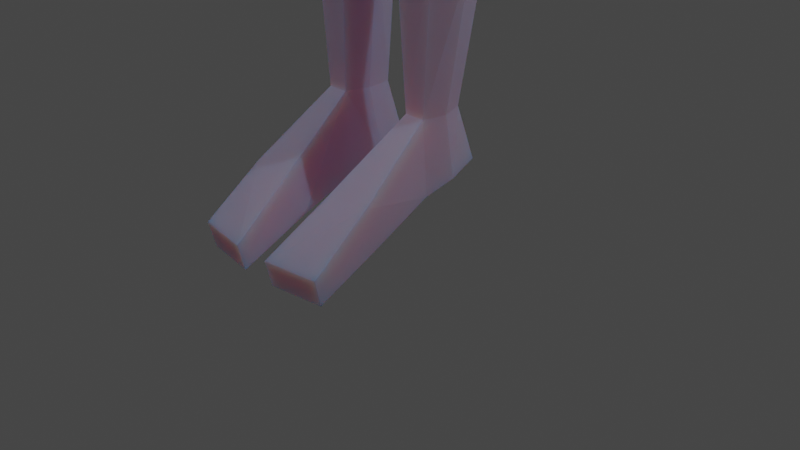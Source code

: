 # Source: woman_2.blend  (saved by Blender 2.80.74; exported with 4.5.12 LTS)
import bpy
from mathutils import Matrix  # noqa: F401  (used for matrix-valued properties, if any)

bpy.ops.wm.read_factory_settings(use_empty=True)
scene = bpy.context.scene
scene.name = 'Scene'

# ---- collections
col_collection = bpy.data.collections.new('Collection'); scene.collection.children.link(col_collection)

# ---- materials (node trees are filled in below, after node groups)
mat_material = bpy.data.materials.new('Material')
mat_material.alpha_threshold = 0.0
mat_material.use_transparent_shadow = False
mat_material.line_color = (0.0, 0.0, 0.0, 1.0)

# ---- material node trees
mat_material.use_nodes = True; mat_material.node_tree.nodes.clear()
_N = mat_material.node_tree.nodes; _L = mat_material.node_tree.links
n0 = _N.new('ShaderNodeOutputMaterial'); n0.name = 'Material Output'; n0.location = (300, 300)
n1 = _N.new('ShaderNodeSubsurfaceScattering'); n1.name = 'Subsurface Scattering'; n1.location = (19, 281)
n1.falloff = 'BURLEY'
n1.inputs[0].default_value = (0.6359, 0.5621, 0.8, 1.0)
n1.inputs[1].default_value = 1.0
n2 = _N.new('ShaderNodeBsdfPrincipled'); n2.name = 'Principled BSDF'; n2.location = (-342, 92)
n2.distribution = 'GGX'
n2.subsurface_method = 'BURLEY'
n2.inputs[2].default_value = 0.4
n2.inputs[3].default_value = 1.45
n2.inputs[27].default_value = (0.0, 0.0, 0.0, 1.0)
n2.inputs[28].default_value = 1.0
_L.new(n1.outputs[0], n0.inputs[0])
n0.is_active_output = True

# ---- world
world_world = bpy.data.worlds.new('World'); scene.world = world_world
world_world.use_nodes = True; world_world.node_tree.nodes.clear()
_N = world_world.node_tree.nodes; _L = world_world.node_tree.links
n0 = _N.new('ShaderNodeOutputWorld'); n0.name = 'World Output'; n0.location = (300, 300)
n1 = _N.new('ShaderNodeBackground'); n1.name = 'Background'; n1.location = (10, 300)
n1.inputs[0].default_value = (0.05088, 0.05088, 0.05088, 1.0)
_L.new(n1.outputs[0], n0.inputs[0])
n0.is_active_output = True
world_world.color = (0.05088, 0.05088, 0.05088)
world_world.use_sun_shadow = False
world_world.sun_shadow_jitter_overblur = 0.0

# ---- cameras
cam_camera = bpy.data.cameras.new('Camera')
cam_camera.clip_end = 100.0
cam_camera.ortho_scale = 7.314

# ---- lights
light_light = bpy.data.lights.new('Light', 'POINT')
light_light.transmission_factor = 0.0
light_light.energy = 1000.0
light_light.shadow_soft_size = 0.1
light_light.shadow_maximum_resolution = 0.006
light_light.use_absolute_resolution = True
light_light_001 = bpy.data.lights.new('Light.001', 'POINT')
light_light_001.transmission_factor = 0.0
light_light_001.energy = 1000.0
light_light_001.shadow_soft_size = 0.1
light_light_001.shadow_maximum_resolution = 0.006
light_light_001.use_absolute_resolution = True

# ---- meshes
me_cube = bpy.data.meshes.new('Cube')
me_cube.from_pydata([(0.3414, 0.2286, 16.83), (0.2629, -0.3134, 14.36), (0.3488, -0.4808, 16.84), (0.2645, -0.8051, 14.8), (0.6101, 0.4766, 16.37), (0.5392, -0.6998, 16.37), (0.668, 0.4963, 15.92), (0.6045, -0.7306, 16.1), (0.5206, 0.245, 15.45), (0.553, -0.7334, 15.45), (0.4227, -0.09793, 16.87), (0.4502, 0.02382, 14.45), (0.7416, -0.0741, 16.37), (0.0, 0.4392, 14.51), (0.7827, -0.04842, 16.1), (0.6382, -0.04842, 15.45), (0.0, -0.3565, 14.34), (0.277, -0.5507, 14.84), (0.0, -0.5657, 14.84), (0.0, -0.5441, 16.88), (0.0, -0.9198, 14.8), (0.0, 0.28, 16.9), (0.0, 0.6455, 16.37), (0.0, -0.9198, 16.37), (0.0, -0.9198, 16.1), (0.0, 0.6455, 15.92), (0.0, 0.4052, 15.45), (0.0, -1.074, 15.45), (0.3546, 0.2593, 14.47), (0.0, -0.0928, 16.96), (0.0, -0.6956, 8.776), (0.0, -0.3266, 14.18), (1.813e-17, 0.8319, 10.08), (0.0, 0.5539, 14.13), (1.533, -0.6419, 9.78), (0.5521, -0.3266, 14.17), (1.449, 0.8319, 10.09), (0.6899, 0.4934, 14.18), (0.0, -0.6668, 11.18), (0.0, 0.4503, 11.41), (1.032, 0.4503, 11.41), (1.016, -0.5306, 11.18), (0.0, -0.9281, 12.8), (0.0, 0.8299, 12.8), (1.32, 0.7755, 12.8), (1.228, -0.9525, 12.8), (0.2556, -0.4503, 5.326), (0.281, 0.2774, 5.269), (-7.252e-18, 1.102, 8.809), (0.8742, -0.4595, 5.326), (1.554, -0.6246, 8.753), (0.8448, 0.2729, 5.269), (1.412, 1.102, 8.802), (0.2837, 0.2829, 4.982), (0.3363, -0.4218, 4.935), (0.8567, 0.2986, 4.982), (0.7502, -0.4272, 4.935), (0.3677, 0.1942, 1.328), (0.4223, -0.3135, 1.328), (0.5968, 0.1942, 1.328), (0.6463, -0.3135, 1.328), (0.1463, 0.6742, 7.697), (1.24, 0.6742, 7.691), (1.427, -0.6221, 7.789), (0.06798, -0.6929, 7.806), (0.233, 0.5242, 6.69), (1.086, 0.5242, 6.673), (1.196, -0.5739, 6.673), (0.1548, -0.6446, 6.695), (0.2585, 0.2841, 0.8049), (0.2361, -0.3139, 0.5815), (0.7217, 0.2841, 0.8049), (0.705, -0.3139, 0.5815), (0.2035, -1.835, 0.2705), (0.8023, -1.749, 0.2705), (0.2035, -1.764, -0.008097), (0.7873, -1.681, -0.008097), (0.3802, -0.1546, 14.76), (0.1958, -0.4164, 14.63), (0.0, 0.3382, 14.95), (0.0, -0.4168, 14.6), (0.3525, 0.1546, 14.9), (1.5, 1.118, 9.307), (8.052e-33, 1.118, 9.333), (1.625, -0.6685, 9.266), (0.0408, -0.6942, 8.291), (0.0408, 1.012, 8.286), (1.343, 1.012, 8.279), (1.499, -0.6233, 8.271), (0.2553, 0.4436, 6.091), (0.972, 0.4436, 6.176), (1.047, -0.5309, 6.081), (0.1626, -0.6015, 6.037), (0.2801, -0.4645, 3.688), (0.839, -0.4429, 3.688), (0.9635, 0.4131, 3.688), (0.1389, 0.4478, 3.688), (0.8166, -0.4669, 4.223), (0.1478, 0.4772, 4.223), (0.2966, -0.4753, 4.223), (0.9693, 0.4227, 4.223), (0.7758, -0.4486, 4.579), (0.2263, 0.3921, 4.606), (0.3, -0.4674, 4.579), (0.9489, 0.3994, 4.579), (0.3551, -0.3735, 2.828), (0.8226, 0.2666, 2.828), (0.7612, -0.3465, 2.828), (0.2904, 0.2466, 2.828), (2.196, -0.2672, 11.45), (2.151, 0.3931, 11.43), (2.51, -0.2554, 11.58), (1.381, -0.251, 14.09), (2.51, 0.3279, 11.55), (1.417, 0.3279, 14.1), (2.298, 0.3931, 11.06), (2.344, -0.22, 11.08), (2.657, 0.3279, 11.18), (2.657, -0.2082, 11.21), (3.411, 0.2469, 8.459), (3.439, -0.1296, 8.46), (3.602, 0.2468, 8.519), (3.605, -0.1179, 8.519), (2.843, 0.3755, 10.81), (2.417, 0.4517, 10.66), (2.843, -0.2613, 10.84), (2.462, -0.2732, 10.68), (3.059, 0.4106, 10.34), (3.059, -0.3004, 10.37), (2.583, 0.4949, 10.17), (2.629, -0.3123, 10.19), (1.532, -0.3783, 13.02), (1.487, 0.4997, 12.99), (1.968, 0.4145, 13.17), (1.968, -0.3664, 13.19), (1.792, 0.4906, 12.22), (2.263, 0.4071, 12.39), (2.263, -0.3582, 12.41), (1.837, -0.3701, 12.24), (0.0, -0.5253, 13.49), (0.0, 0.7164, 13.5), (1.269, 0.5936, 13.59), (1.315, -0.4686, 13.61), (1.731, 0.3749, 13.7), (1.731, -0.3223, 13.73), (1.635, 0.005165, 9.96), (0.817, 0.08337, 14.18), (1.094, -0.1083, 11.29), (1.412, 0.05296, 12.8), (0.2006, -0.08461, 5.298), (0.9355, -0.08461, 5.298), (1.738, 0.1383, 8.794), (0.2344, -0.08052, 4.963), (0.9355, -0.08052, 4.963), (0.3487, -0.06818, 1.328), (0.7008, -0.06818, 1.328), (0.0, 0.1381, 8.809), (1.599, 0.01527, 7.789), (0.004161, 0.01512, 7.8), (0.07018, -0.06022, 6.692), (1.367, -0.06015, 6.673), (0.2166, -0.03061, 0.6932), (0.7533, -0.01487, 0.6932), (1.742, 0.1023, 9.287), (1.67, 0.09379, 8.292), (0.02481, 0.09361, 8.305), (1.218, -0.07891, 6.176), (0.09452, -0.07895, 6.036), (0.1389, -0.01404, 3.688), (1.065, -0.01404, 3.688), (1.046, -0.01462, 4.223), (0.1478, -0.01462, 4.223), (0.1788, -0.03396, 4.579), (1.002, -0.03396, 4.579), (0.2389, -0.04475, 2.828), (0.9401, -0.04475, 2.828), (2.094, 0.06858, 11.43), (2.578, 0.02941, 11.62), (1.456, 0.0222, 14.14), (2.242, 0.09218, 11.06), (2.725, 0.05301, 11.25), (3.419, 0.08752, 8.408), (3.648, 0.05767, 8.515), (2.36, 0.09492, 10.66), (2.911, 0.05027, 10.88), (2.527, 0.09694, 10.17), (3.127, 0.04825, 10.41), (2.036, 0.01722, 13.24), (1.43, 0.06635, 12.99), (1.735, 0.06592, 12.22), (2.331, 0.01764, 12.46), (1.213, 0.06816, 13.59), (1.799, 0.01949, 13.77), (3.613, -0.2398, 7.775), (3.613, 0.3658, 7.775), (3.848, -0.2398, 7.838), (3.848, 0.3658, 7.838), (3.613, 0.063, 7.775), (3.862, 0.063, 7.842), (3.742, 0.063, 7.418), (3.742, -0.2398, 7.418), (3.947, 0.3658, 7.474), (3.742, 0.3658, 7.418), (3.979, 0.063, 7.482), (3.947, -0.2398, 7.474), (3.863, 0.063, 7.135), (3.848, -0.2398, 7.131), (3.714, -0.3729, 7.41), (3.908, -0.3729, 7.463), (4.03, 0.3658, 7.168), (3.848, 0.3658, 7.131), (4.053, 0.063, 7.174), (4.03, -0.2398, 7.168), (4.06, 0.3382, 6.911), (3.933, 0.3382, 6.877), (3.948, 0.063, 6.881), (3.933, -0.2122, 6.877), (4.07, 0.063, 6.914), (4.06, -0.2122, 6.911), (4.074, 0.3027, 6.707), (4.001, 0.3027, 6.697), (4.017, 0.063, 6.702), (4.001, -0.1767, 6.697), (4.08, 0.063, 6.709), (4.074, -0.1767, 6.707), (3.795, -0.3126, 7.167), (3.959, -0.3126, 7.211), (3.782, -0.4369, 7.213), (3.947, -0.4369, 7.257), (3.869, -0.3671, 6.999), (3.972, -0.3671, 7.027), (3.856, -0.4914, 7.045), (3.959, -0.4914, 7.073), (0.8092, 0.2794, 5.13), (0.288, 0.2628, 5.13), (0.284, -0.4921, 5.13), (0.7871, -0.5046, 5.13), (0.8977, -0.08257, 5.13), (0.2366, -0.08257, 5.13), (0.3029, -1.162, 0.7314), (0.7761, -1.128, 0.7441), (0.2649, -0.9875, 0.2909), (0.7493, -0.9549, 0.3032), (3.691, -0.1612, 8.277), (3.724, 0.05957, 8.276), (3.689, 0.2891, 8.277), (3.488, 0.0788, 8.183), (3.501, -0.1688, 8.216), (3.483, 0.2892, 8.216)], [], [(81, 77, 11, 28), (12, 10, 2, 5), (22, 21, 0, 4), (25, 22, 4, 6), (14, 12, 5, 7), (15, 14, 7, 9), (26, 25, 6, 8), (18, 17, 3, 20), (79, 81, 28, 13), (77, 78, 1, 11), (8, 6, 14, 15), (6, 4, 12, 14), (4, 0, 10, 12), (78, 80, 16, 1), (17, 15, 9, 3), (0, 21, 29, 10), (3, 9, 27, 20), (9, 7, 24, 27), (7, 5, 23, 24), (5, 2, 19, 23), (10, 29, 19, 2), (140, 33, 37, 141), (142, 35, 31, 139), (34, 41, 38, 30), (145, 147, 41, 34), (32, 39, 40, 36), (41, 45, 42, 38), (147, 148, 45, 41), (39, 43, 44, 40), (165, 156, 48, 86), (86, 48, 52, 87), (164, 151, 50, 88), (88, 50, 30, 85), (234, 233, 55, 53), (107, 105, 58, 60), (238, 234, 53, 152), (237, 236, 56, 153), (236, 235, 54, 56), (240, 239, 73, 74), (108, 106, 59, 57), (175, 107, 60, 155), (174, 108, 57, 154), (82, 52, 48, 83), (163, 151, 52, 82), (30, 50, 84, 34), (67, 63, 64, 68), (160, 157, 63, 67), (65, 61, 62, 66), (159, 158, 61, 65), (167, 159, 65, 89), (89, 65, 66, 90), (166, 160, 67, 91), (91, 67, 68, 92), (161, 162, 72, 70), (57, 59, 71, 69), (155, 60, 72, 162), (154, 57, 69, 161), (74, 73, 75, 76), (239, 241, 75, 73), (242, 240, 74, 76), (241, 242, 76, 75), (17, 18, 80, 78), (15, 17, 78, 77), (26, 8, 81, 79), (8, 15, 77, 81), (145, 163, 82, 36), (36, 82, 83, 32), (63, 88, 85, 64), (157, 164, 88, 63), (61, 86, 87, 62), (158, 165, 86, 61), (49, 91, 92, 46), (150, 166, 91, 49), (47, 89, 90, 51), (149, 167, 89, 47), (171, 98, 96, 168), (170, 97, 94, 169), (98, 100, 95, 96), (97, 99, 93, 94), (101, 103, 99, 97), (102, 104, 100, 98), (173, 101, 97, 170), (172, 102, 98, 171), (152, 53, 102, 172), (153, 56, 101, 173), (53, 55, 104, 102), (56, 54, 103, 101), (168, 96, 108, 174), (169, 94, 107, 175), (96, 95, 106, 108), (94, 93, 105, 107), (146, 178, 114, 37), (192, 178, 112, 144), (144, 142, 131, 134), (176, 110, 115, 179), (143, 133, 132, 141), (129, 127, 121, 119), (177, 111, 118, 180), (111, 109, 116, 118), (110, 113, 117, 115), (186, 128, 122, 182), (185, 129, 119, 181), (128, 130, 120, 122), (118, 116, 126, 125), (179, 115, 124, 183), (180, 118, 125, 184), (115, 117, 123, 124), (125, 126, 130, 128), (183, 124, 129, 185), (184, 125, 128, 186), (124, 123, 127, 129), (137, 134, 131, 138), (190, 187, 134, 137), (135, 132, 133, 136), (189, 188, 132, 135), (176, 189, 135, 110), (110, 135, 136, 113), (177, 190, 137, 111), (111, 137, 138, 109), (45, 142, 139, 42), (148, 191, 142, 45), (43, 140, 141, 44), (143, 141, 37, 114), (187, 192, 144, 134), (112, 35, 142, 144), (188, 191, 141, 132), (131, 142, 191, 188), (133, 143, 192, 187), (44, 141, 191, 148), (113, 136, 190, 177), (109, 138, 189, 176), (138, 131, 188, 189), (136, 133, 187, 190), (123, 184, 186, 127), (126, 183, 185, 130), (117, 180, 184, 123), (116, 179, 183, 126), (130, 185, 181, 120), (127, 186, 182, 121), (113, 177, 180, 117), (109, 176, 179, 116), (143, 114, 178, 192), (35, 112, 178, 146), (95, 169, 175, 106), (93, 168, 174, 105), (55, 153, 173, 104), (54, 152, 172, 103), (103, 172, 171, 99), (104, 173, 170, 100), (100, 170, 169, 95), (99, 171, 168, 93), (46, 92, 167, 149), (51, 90, 166, 150), (64, 85, 165, 158), (62, 87, 164, 157), (34, 84, 163, 145), (58, 154, 161, 70), (59, 155, 162, 71), (69, 71, 162, 161), (90, 66, 160, 166), (92, 68, 159, 167), (68, 64, 158, 159), (66, 62, 157, 160), (84, 50, 151, 163), (105, 174, 154, 58), (106, 175, 155, 59), (233, 237, 153, 55), (235, 238, 152, 54), (87, 52, 151, 164), (85, 30, 156, 165), (40, 44, 148, 147), (36, 40, 147, 145), (1, 35, 146, 11), (11, 146, 37, 28), (28, 37, 33, 13), (16, 31, 35, 1), (193, 197, 199, 200), (194, 196, 201, 202), (201, 203, 211, 209), (199, 202, 210, 205), (196, 198, 203, 201), (198, 195, 204, 203), (197, 194, 202, 199), (193, 200, 207), (204, 195, 208), (195, 193, 207, 208), (204, 208, 228, 226), (206, 205, 215, 216), (205, 210, 214, 215), (200, 199, 205, 206), (203, 204, 212, 211), (204, 200, 206, 212), (202, 201, 209, 210), (216, 215, 221, 222), (218, 216, 222, 224), (211, 212, 218, 217), (212, 206, 216, 218), (209, 211, 217, 213), (210, 209, 213, 214), (221, 223, 224, 222), (220, 219, 223, 221), (215, 214, 220, 221), (213, 217, 223, 219), (214, 213, 219, 220), (217, 218, 224, 223), (228, 227, 231, 232), (208, 207, 227, 228), (207, 200, 225, 227), (200, 204, 226, 225), (229, 230, 232, 231), (226, 228, 232, 230), (225, 226, 230, 229), (227, 225, 229, 231), (244, 243, 195, 198), (245, 244, 198, 196), (247, 246, 197, 193), (243, 247, 193, 195), (246, 248, 194, 197), (248, 245, 196, 194), (46, 149, 238, 235), (51, 150, 237, 233), (49, 46, 235, 236), (150, 49, 236, 237), (149, 47, 234, 238), (47, 51, 233, 234), (70, 72, 242, 241), (72, 60, 240, 242), (58, 70, 241, 239), (60, 58, 239, 240), (119, 121, 245, 248), (181, 119, 248, 246), (122, 120, 247, 243), (120, 181, 246, 247), (121, 182, 244, 245), (182, 122, 243, 244)])
_uv = me_cube.uv_layers.new(name='UVMap')
_uv.uv.foreach_set('vector', [0.1665, 0.5, 0.1665, 0.625, 0.1665, 0.625, 0.1665, 0.5, 0.291, 0.625, 0.375, 0.625, 0.375, 0.75, 0.291, 0.75, 0.791, 0.625, 0.875, 0.625, 0.875, 0.75, 0.791, 0.75, 0.708, 0.625, 0.791, 0.625, 0.791, 0.75, 0.708, 0.75, 0.208, 0.625, 0.291, 0.625, 0.291, 0.75, 0.208, 0.75, 0.1665, 0.625, 0.208, 0.625, 0.208, 0.75, 0.1665, 0.75, 0.6665, 0.625, 0.708, 0.625, 0.708, 0.75, 0.6665, 0.75, 0.5, 0.9516, 0.625, 0.9558, 0.625, 1.0, 0.5, 1.0, 0.6665, 0.625, 0.6665, 0.75, 0.6665, 0.75, 0.6665, 0.625, 0.1665, 0.625, 0.125, 0.7058, 0.125, 0.7058, 0.1665, 0.625, 0.1665, 0.5, 0.208, 0.5, 0.208, 0.625, 0.1665, 0.625, 0.208, 0.5, 0.291, 0.5, 0.291, 0.625, 0.208, 0.625, 0.291, 0.5, 0.375, 0.5, 0.375, 0.625, 0.291, 0.625, 0.625, 0.9558, 0.5, 0.9516, 0.5, 0.9516, 0.625, 0.9558, 0.125, 0.7058, 0.1665, 0.625, 0.1665, 0.75, 0.125, 0.75, 0.375, 0.0, 0.5, 0.0, 0.5, 0.125, 0.375, 0.125, 0.375, 0.25, 0.4165, 0.25, 0.4165, 0.375, 0.375, 0.375, 0.4165, 0.25, 0.458, 0.25, 0.458, 0.375, 0.4165, 0.375, 0.458, 0.25, 0.541, 0.25, 0.541, 0.375, 0.458, 0.375, 0.541, 0.25, 0.625, 0.25, 0.625, 0.375, 0.541, 0.375, 0.375, 0.125, 0.5, 0.125, 0.5, 0.25, 0.375, 0.25, 0.5857, 0.25, 0.625, 0.25, 0.625, 0.5, 0.5857, 0.5, 0.5857, 0.75, 0.625, 0.75, 0.625, 1.0, 0.5857, 1.0, 0.375, 0.75, 0.4677, 0.75, 0.4677, 1.0, 0.375, 1.0, 0.375, 0.625, 0.4677, 0.625, 0.4677, 0.75, 0.375, 0.75, 0.375, 0.25, 0.4677, 0.25, 0.4677, 0.5, 0.375, 0.5, 0.4677, 0.75, 0.5464, 0.75, 0.5464, 1.0, 0.4677, 1.0, 0.4677, 0.625, 0.5464, 0.625, 0.5464, 0.75, 0.4677, 0.75, 0.4677, 0.25, 0.5464, 0.25, 0.5464, 0.5, 0.4677, 0.5, 0.5897, 0.125, 0.625, 0.125, 0.625, 0.25, 0.5897, 0.25, 0.5897, 0.25, 0.625, 0.25, 0.625, 0.5, 0.5897, 0.5, 0.5897, 0.625, 0.625, 0.625, 0.625, 0.75, 0.5897, 0.75, 0.5897, 0.75, 0.625, 0.75, 0.625, 1.0, 0.5897, 1.0, 0.375, 0.25, 0.375, 0.5, 0.375, 0.5, 0.375, 0.25, 0.375, 0.75, 0.375, 1.0, 0.375, 1.0, 0.375, 0.75, 0.375, 0.125, 0.375, 0.25, 0.375, 0.25, 0.375, 0.125, 0.375, 0.625, 0.375, 0.75, 0.375, 0.75, 0.375, 0.625, 0.375, 0.75, 0.375, 1.0, 0.375, 1.0, 0.375, 0.75, 0.375, 0.75, 0.375, 1.0, 0.375, 1.0, 0.375, 0.75, 0.375, 0.25, 0.375, 0.5, 0.375, 0.5, 0.375, 0.25, 0.375, 0.625, 0.375, 0.75, 0.375, 0.75, 0.375, 0.625, 0.375, 0.125, 0.375, 0.25, 0.375, 0.25, 0.375, 0.125, 0.5, 0.5, 0.625, 0.5, 0.625, 0.25, 0.5, 0.25, 0.5, 0.625, 0.625, 0.625, 0.625, 0.5, 0.5, 0.5, 0.625, 0.0, 0.625, 0.75, 0.5, 0.75, 0.375, 0.75, 0.4647, 0.75, 0.5543, 0.75, 0.5543, 1.0, 0.4647, 1.0, 0.4647, 0.625, 0.5543, 0.625, 0.5543, 0.75, 0.4647, 0.75, 0.4647, 0.25, 0.5543, 0.25, 0.5543, 0.5, 0.4647, 0.5, 0.4647, 0.125, 0.5543, 0.125, 0.5543, 0.25, 0.4647, 0.25, 0.4198, 0.125, 0.4647, 0.125, 0.4647, 0.25, 0.4198, 0.25, 0.4198, 0.25, 0.4647, 0.25, 0.4647, 0.5, 0.4198, 0.5, 0.4198, 0.625, 0.4647, 0.625, 0.4647, 0.75, 0.4198, 0.75, 0.4198, 0.75, 0.4647, 0.75, 0.4647, 1.0, 0.4198, 1.0, 0.125, 0.625, 0.375, 0.625, 0.375, 0.75, 0.125, 0.75, 0.375, 0.25, 0.375, 0.5, 0.375, 0.5, 0.375, 0.25, 0.375, 0.625, 0.375, 0.75, 0.375, 0.75, 0.375, 0.625, 0.375, 0.125, 0.375, 0.25, 0.375, 0.25, 0.375, 0.125, 0.375, 0.75, 0.375, 1.0, 0.375, 1.0, 0.375, 0.75, 0.375, 0.0, 0.375, 0.0, 0.375, 0.0, 0.375, 0.0, 0.375, 0.75, 0.375, 0.75, 0.375, 0.75, 0.375, 0.75, 0.125, 0.75, 0.375, 0.75, 0.375, 0.75, 0.125, 0.75, 0.625, 0.9558, 0.5, 0.9516, 0.5, 0.9516, 0.625, 0.9558, 0.1665, 0.625, 0.125, 0.7058, 0.125, 0.7058, 0.1665, 0.625, 0.6665, 0.625, 0.6665, 0.75, 0.6665, 0.75, 0.6665, 0.625, 0.1665, 0.5, 0.1665, 0.625, 0.1665, 0.625, 0.1665, 0.5, 0.375, 0.625, 0.5, 0.625, 0.5, 0.5, 0.375, 0.5, 0.375, 0.5, 0.5, 0.5, 0.5, 0.25, 0.375, 0.25, 0.5543, 0.75, 0.5897, 0.75, 0.5897, 1.0, 0.5543, 1.0, 0.5543, 0.625, 0.5897, 0.625, 0.5897, 0.75, 0.5543, 0.75, 0.5543, 0.25, 0.5897, 0.25, 0.5897, 0.5, 0.5543, 0.5, 0.5543, 0.125, 0.5897, 0.125, 0.5897, 0.25, 0.5543, 0.25, 0.375, 0.75, 0.4198, 0.75, 0.4198, 1.0, 0.375, 1.0, 0.375, 0.625, 0.4198, 0.625, 0.4198, 0.75, 0.375, 0.75, 0.375, 0.25, 0.4198, 0.25, 0.4198, 0.5, 0.375, 0.5, 0.375, 0.125, 0.4198, 0.125, 0.4198, 0.25, 0.375, 0.25, 0.375, 0.125, 0.375, 0.25, 0.375, 0.25, 0.375, 0.125, 0.375, 0.625, 0.375, 0.75, 0.375, 0.75, 0.375, 0.625, 0.375, 0.25, 0.375, 0.5, 0.375, 0.5, 0.375, 0.25, 0.375, 0.75, 0.375, 1.0, 0.375, 1.0, 0.375, 0.75, 0.375, 0.75, 0.375, 1.0, 0.375, 1.0, 0.375, 0.75, 0.375, 0.25, 0.375, 0.5, 0.375, 0.5, 0.375, 0.25, 0.375, 0.625, 0.375, 0.75, 0.375, 0.75, 0.375, 0.625, 0.375, 0.125, 0.375, 0.25, 0.375, 0.25, 0.375, 0.125, 0.375, 0.125, 0.375, 0.25, 0.375, 0.25, 0.375, 0.125, 0.375, 0.625, 0.375, 0.75, 0.375, 0.75, 0.375, 0.625, 0.375, 0.25, 0.375, 0.5, 0.375, 0.5, 0.375, 0.25, 0.375, 0.75, 0.375, 1.0, 0.375, 1.0, 0.375, 0.75, 0.375, 0.125, 0.375, 0.25, 0.375, 0.25, 0.375, 0.125, 0.375, 0.625, 0.375, 0.75, 0.375, 0.75, 0.375, 0.625, 0.375, 0.25, 0.375, 0.5, 0.375, 0.5, 0.375, 0.25, 0.375, 0.75, 0.375, 1.0, 0.375, 1.0, 0.375, 0.75, 0.625, 0.625, 0.625, 0.625, 0.625, 0.5, 0.625, 0.5, 0.5709, 0.625, 0.625, 0.625, 0.625, 0.75, 0.5709, 0.75, 0.5709, 0.75, 0.5857, 0.75, 0.5254, 0.0, 0.5254, 0.75, 0.375, 0.125, 0.375, 0.25, 0.375, 0.25, 0.375, 0.125, 0.5709, 0.5, 0.5254, 0.5, 0.5254, 0.25, 0.5857, 0.5, 0.375, 0.25, 0.375, 0.5, 0.375, 0.5, 0.375, 0.25, 0.375, 0.625, 0.375, 0.75, 0.375, 0.75, 0.375, 0.625, 0.375, 0.75, 0.375, 1.0, 0.375, 1.0, 0.375, 0.75, 0.375, 0.25, 0.375, 0.5, 0.375, 0.5, 0.375, 0.25, 0.375, 0.625, 0.375, 0.75, 0.375, 0.75, 0.375, 0.625, 0.375, 0.125, 0.375, 0.25, 0.375, 0.25, 0.375, 0.125, 0.375, 0.75, 0.375, 1.0, 0.375, 1.0, 0.375, 0.75, 0.375, 0.75, 0.375, 1.0, 0.375, 1.0, 0.375, 0.75, 0.375, 0.125, 0.375, 0.25, 0.375, 0.25, 0.375, 0.125, 0.375, 0.625, 0.375, 0.75, 0.375, 0.75, 0.375, 0.625, 0.375, 0.25, 0.375, 0.5, 0.375, 0.5, 0.375, 0.25, 0.375, 0.75, 0.375, 1.0, 0.375, 1.0, 0.375, 0.75, 0.375, 0.125, 0.375, 0.25, 0.375, 0.25, 0.375, 0.125, 0.375, 0.625, 0.375, 0.75, 0.375, 0.75, 0.375, 0.625, 0.375, 0.25, 0.375, 0.5, 0.375, 0.5, 0.375, 0.25, 0.4603, 0.75, 0.5254, 0.75, 0.5254, 1.0, 0.4603, 1.0, 0.4603, 0.625, 0.5254, 0.625, 0.5254, 0.75, 0.4603, 0.75, 0.4603, 0.25, 0.5254, 0.25, 0.5254, 0.5, 0.4603, 0.5, 0.4603, 0.125, 0.5254, 0.125, 0.5254, 0.25, 0.4603, 0.25, 0.375, 0.125, 0.4603, 0.125, 0.4603, 0.25, 0.375, 0.25, 0.375, 0.25, 0.4603, 0.25, 0.4603, 0.5, 0.375, 0.5, 0.375, 0.625, 0.4603, 0.625, 0.4603, 0.75, 0.375, 0.75, 0.375, 0.75, 0.4603, 0.75, 0.4603, 1.0, 0.375, 1.0, 0.5464, 0.75, 0.5857, 0.75, 0.5857, 1.0, 0.5464, 1.0, 0.5464, 0.625, 0.5857, 0.625, 0.5857, 0.75, 0.5464, 0.75, 0.5464, 0.25, 0.5857, 0.25, 0.5857, 0.5, 0.5464, 0.5, 0.5709, 0.5, 0.5857, 0.5, 0.625, 0.5, 0.625, 0.5, 0.5254, 0.625, 0.5709, 0.625, 0.5709, 0.75, 0.5254, 0.75, 0.625, 0.75, 0.625, 0.75, 0.5857, 0.75, 0.5709, 0.75, 0.5254, 0.125, 0.5857, 0.625, 0.5857, 0.5, 0.5254, 0.25, 0.5254, 0.0, 0.5857, 0.75, 0.5857, 0.625, 0.5254, 0.125, 0.5254, 0.5, 0.5709, 0.5, 0.5709, 0.625, 0.5254, 0.625, 0.5464, 0.5, 0.5857, 0.5, 0.5857, 0.625, 0.5464, 0.625, 0.375, 0.5, 0.4603, 0.5, 0.4603, 0.625, 0.375, 0.625, 0.375, 0.0, 0.4603, 0.0, 0.4603, 0.125, 0.375, 0.125, 0.4603, 0.0, 0.5254, 0.0, 0.5254, 0.125, 0.4603, 0.125, 0.4603, 0.5, 0.5254, 0.5, 0.5254, 0.625, 0.4603, 0.625, 0.375, 0.5, 0.375, 0.625, 0.375, 0.625, 0.375, 0.5, 0.375, 0.0, 0.375, 0.125, 0.375, 0.125, 0.375, 0.0, 0.375, 0.5, 0.375, 0.625, 0.375, 0.625, 0.375, 0.5, 0.375, 0.0, 0.375, 0.125, 0.375, 0.125, 0.375, 0.0, 0.375, 0.0, 0.375, 0.125, 0.375, 0.125, 0.375, 0.0, 0.375, 0.5, 0.375, 0.625, 0.375, 0.625, 0.375, 0.5, 0.375, 0.5, 0.375, 0.625, 0.375, 0.625, 0.375, 0.5, 0.375, 0.0, 0.375, 0.125, 0.375, 0.125, 0.375, 0.0, 0.5709, 0.5, 0.625, 0.5, 0.625, 0.625, 0.5709, 0.625, 0.625, 0.75, 0.625, 0.75, 0.625, 0.625, 0.625, 0.625, 0.375, 0.5, 0.375, 0.625, 0.375, 0.625, 0.375, 0.5, 0.375, 0.0, 0.375, 0.125, 0.375, 0.125, 0.375, 0.0, 0.375, 0.5, 0.375, 0.625, 0.375, 0.625, 0.375, 0.5, 0.375, 0.0, 0.375, 0.125, 0.375, 0.125, 0.375, 0.0, 0.375, 0.0, 0.375, 0.125, 0.375, 0.125, 0.375, 0.0, 0.375, 0.5, 0.375, 0.625, 0.375, 0.625, 0.375, 0.5, 0.375, 0.5, 0.375, 0.625, 0.375, 0.625, 0.375, 0.5, 0.375, 0.0, 0.375, 0.125, 0.375, 0.125, 0.375, 0.0, 0.375, 0.0, 0.4198, 0.0, 0.4198, 0.125, 0.375, 0.125, 0.375, 0.5, 0.4198, 0.5, 0.4198, 0.625, 0.375, 0.625, 0.5543, 0.0, 0.5897, 0.0, 0.5897, 0.125, 0.5543, 0.125, 0.5543, 0.5, 0.5897, 0.5, 0.5897, 0.625, 0.5543, 0.625, 0.375, 0.75, 0.5, 0.75, 0.5, 0.625, 0.375, 0.625, 0.375, 0.0, 0.375, 0.125, 0.375, 0.125, 0.375, 0.0, 0.375, 0.5, 0.375, 0.625, 0.375, 0.625, 0.375, 0.5, 0.125, 0.5, 0.375, 0.5, 0.375, 0.625, 0.125, 0.625, 0.4198, 0.5, 0.4647, 0.5, 0.4647, 0.625, 0.4198, 0.625, 0.4198, 0.0, 0.4647, 0.0, 0.4647, 0.125, 0.4198, 0.125, 0.4647, 0.0, 0.5543, 0.0, 0.5543, 0.125, 0.4647, 0.125, 0.4647, 0.5, 0.5543, 0.5, 0.5543, 0.625, 0.4647, 0.625, 0.5, 0.75, 0.625, 0.75, 0.625, 0.625, 0.5, 0.625, 0.375, 0.0, 0.375, 0.125, 0.375, 0.125, 0.375, 0.0, 0.375, 0.5, 0.375, 0.625, 0.375, 0.625, 0.375, 0.5, 0.375, 0.5, 0.375, 0.625, 0.375, 0.625, 0.375, 0.5, 0.375, 0.0, 0.375, 0.125, 0.375, 0.125, 0.375, 0.0, 0.5897, 0.5, 0.625, 0.5, 0.625, 0.625, 0.5897, 0.625, 0.5897, 0.0, 0.625, 0.0, 0.625, 0.125, 0.5897, 0.125, 0.4677, 0.5, 0.5464, 0.5, 0.5464, 0.625, 0.4677, 0.625, 0.375, 0.5, 0.4677, 0.5, 0.4677, 0.625, 0.375, 0.625, 0.125, 0.7058, 0.625, 0.75, 0.625, 0.625, 0.1665, 0.625, 0.1665, 0.625, 0.625, 0.625, 0.625, 0.5, 0.1665, 0.5, 0.1665, 0.5, 0.625, 0.5, 0.625, 0.25, 0.6665, 0.625, 0.5, 0.9516, 0.625, 1.0, 0.625, 0.75, 0.125, 0.7058, 0.375, 0.0, 0.375, 0.125, 0.375, 0.125, 0.375, 0.0, 0.375, 0.25, 0.375, 0.5, 0.375, 0.5, 0.375, 0.25, 0.375, 0.5, 0.375, 0.625, 0.375, 0.625, 0.375, 0.5, 0.375, 0.125, 0.375, 0.25, 0.375, 0.25, 0.375, 0.125, 0.375, 0.5, 0.375, 0.625, 0.375, 0.625, 0.375, 0.5, 0.375, 0.625, 0.375, 0.75, 0.375, 0.75, 0.375, 0.625, 0.375, 0.125, 0.375, 0.25, 0.375, 0.25, 0.375, 0.125, 0.375, 1.0, 0.125, 0.75, 0.125, 0.75, 0.375, 0.75, 0.375, 0.75, 0.375, 0.75, 0.375, 0.75, 0.375, 1.0, 0.125, 0.75, 0.375, 0.75, 0.375, 0.75, 0.375, 0.75, 0.375, 0.75, 0.375, 0.75, 0.375, 0.0, 0.375, 0.125, 0.375, 0.125, 0.375, 0.0, 0.375, 0.125, 0.375, 0.25, 0.375, 0.25, 0.375, 0.125, 0.375, 0.0, 0.375, 0.125, 0.375, 0.125, 0.375, 0.0, 0.375, 0.625, 0.375, 0.75, 0.375, 0.75, 0.375, 0.625, 0.375, 0.75, 0.125, 0.75, 0.125, 0.75, 0.375, 0.75, 0.375, 0.25, 0.375, 0.5, 0.375, 0.5, 0.375, 0.25, 0.375, 0.0, 0.375, 0.125, 0.375, 0.125, 0.375, 0.0, 0.375, 0.75, 0.125, 0.75, 0.125, 0.75, 0.375, 0.75, 0.375, 0.625, 0.375, 0.75, 0.375, 0.75, 0.375, 0.625, 0.375, 0.75, 0.125, 0.75, 0.125, 0.75, 0.375, 0.75, 0.375, 0.5, 0.375, 0.625, 0.375, 0.625, 0.375, 0.5, 0.375, 0.25, 0.375, 0.5, 0.375, 0.5, 0.375, 0.25, 0.125, 0.625, 0.375, 0.625, 0.375, 0.75, 0.125, 0.75, 0.125, 0.5, 0.375, 0.5, 0.375, 0.625, 0.125, 0.625, 0.375, 0.125, 0.375, 0.25, 0.375, 0.25, 0.375, 0.125, 0.375, 0.5, 0.375, 0.625, 0.375, 0.625, 0.375, 0.5, 0.375, 0.25, 0.375, 0.5, 0.375, 0.5, 0.375, 0.25, 0.375, 0.625, 0.375, 0.75, 0.375, 0.75, 0.375, 0.625, 0.375, 0.75, 0.125, 0.75, 0.125, 0.75, 0.375, 0.75, 0.375, 0.75, 0.125, 0.75, 0.125, 0.75, 0.375, 0.75, 0.125, 0.75, 0.125, 0.75, 0.125, 0.75, 0.125, 0.75, 0.125, 0.75, 0.375, 0.75, 0.375, 0.75, 0.125, 0.75, 0.125, 0.75, 0.375, 0.75, 0.375, 0.75, 0.125, 0.75, 0.375, 0.75, 0.375, 0.75, 0.375, 0.75, 0.375, 0.75, 0.125, 0.75, 0.375, 0.75, 0.375, 0.75, 0.125, 0.75, 0.125, 0.75, 0.125, 0.75, 0.125, 0.75, 0.125, 0.75, 0.375, 0.625, 0.375, 0.75, 0.375, 0.75, 0.375, 0.625, 0.375, 0.5, 0.375, 0.625, 0.375, 0.625, 0.375, 0.5, 0.375, 0.0, 0.375, 0.125, 0.375, 0.125, 0.375, 0.0, 0.375, 0.75, 0.375, 0.3556, 0.375, 1.0, 0.375, 0.75, 0.375, 0.125, 0.375, 0.25, 0.375, 0.25, 0.375, 0.125, 0.375, 0.25, 0.375, 0.5, 0.375, 0.5, 0.375, 0.25, 0.375, 0.0, 0.375, 0.125, 0.375, 0.125, 0.375, 0.0, 0.375, 0.5, 0.375, 0.625, 0.375, 0.625, 0.375, 0.5, 0.375, 0.75, 0.375, 1.0, 0.375, 1.0, 0.375, 0.75, 0.375, 0.625, 0.375, 0.75, 0.375, 0.75, 0.375, 0.625, 0.375, 0.125, 0.375, 0.25, 0.375, 0.25, 0.375, 0.125, 0.375, 0.25, 0.375, 0.5, 0.375, 0.5, 0.375, 0.25, 0.125, 0.75, 0.375, 0.75, 0.375, 0.75, 0.125, 0.75, 0.375, 0.75, 0.375, 0.75, 0.375, 0.75, 0.375, 0.75, 0.375, 0.0, 0.375, 0.0, 0.375, 0.0, 0.375, 0.0, 0.375, 0.75, 0.375, 1.0, 0.375, 1.0, 0.375, 0.75, 0.375, 0.25, 0.375, 0.5, 0.375, 0.5, 0.375, 0.25, 0.375, 0.125, 0.375, 0.25, 0.375, 0.25, 0.375, 0.125, 0.375, 0.75, 0.375, 0.0, 0.375, 0.3556, 0.375, 0.75, 0.375, 0.0, 0.375, 0.125, 0.375, 0.125, 0.375, 0.0, 0.375, 0.5, 0.375, 0.625, 0.375, 0.625, 0.375, 0.5, 0.375, 0.625, 0.375, 0.75, 0.375, 0.75, 0.375, 0.625])
me_cube.materials.append(mat_material)
me_cube.use_remesh_preserve_volume = False
me_cube.use_remesh_preserve_attributes = False
me_cube.use_mirror_vertex_groups = False
me_cube.update()

# ---- objects
ob_cube = bpy.data.objects.new('Cube', me_cube)
ob_light = bpy.data.objects.new('Light', light_light)
ob_camera = bpy.data.objects.new('Camera', cam_camera)
ob_light_001 = bpy.data.objects.new('Light.001', light_light_001)

# ---- transforms, parenting, visibility, modifiers, constraints
ob_cube.location = (0.0, 0.0, 0.0)
ob_cube.lock_rotations_4d = False
ob_cube.empty_display_type = 'ARROWS'
ob_cube.lineart.crease_threshold = 0.0
_m = ob_cube.modifiers.new('Mirror', 'MIRROR')
ob_light.location = (8.184, 4.257, 10.96)
ob_light.rotation_euler = (0.6503, 0.05522, 1.866)
ob_light.lock_rotations_4d = False
ob_light.empty_display_type = 'ARROWS'
ob_light.color = (0.0, 0.0, 0.0, 0.0)
ob_light.lineart.crease_threshold = 0.0
ob_camera.location = (7.359, -6.926, 4.958)
ob_camera.rotation_euler = (1.109, 0.0, 0.8149)
ob_camera.lock_rotations_4d = False
ob_camera.empty_display_type = 'ARROWS'
ob_camera.color = (0.0, 0.0, 0.0, 0.0)
ob_camera.display_type = 'WIRE'
ob_camera.lineart.crease_threshold = 0.0
ob_light_001.location = (-3.337, -3.795, 14.38)
ob_light_001.rotation_euler = (0.6503, 0.05522, 1.866)
ob_light_001.lock_rotations_4d = False
ob_light_001.empty_display_type = 'ARROWS'
ob_light_001.color = (0.0, 0.0, 0.0, 0.0)
ob_light_001.lineart.crease_threshold = 0.0

# ---- collection membership
col_collection.objects.link(ob_cube)
col_collection.objects.link(ob_light)
col_collection.objects.link(ob_camera)
col_collection.objects.link(ob_light_001)

# ---- scene / render settings (as saved in the file)
scene.camera = ob_camera
scene.frame_start = 1; scene.frame_end = 250; scene.frame_set(1)
scene.render.engine = 'BLENDER_EEVEE_NEXT'
scene.cycles.use_denoising = False
scene.cycles.samples = 128
scene.cycles.sampling_pattern = 'TABULATED_SOBOL'
scene.cycles.use_adaptive_sampling = False
scene.cycles.use_light_tree = False
scene.view_settings.view_transform = 'Filmic'
bpy.context.view_layer.update()
